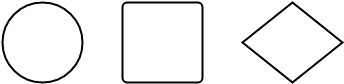

The diagram above was exported from draw.io. Its source (the exported page's mxGraphModel, read from the mxfile embedded in the PNG):
<mxGraphModel dx="880" dy="248" grid="1" gridSize="10" guides="1" tooltips="1" connect="1" arrows="1" fold="1" page="1" pageScale="1" pageWidth="105" pageHeight="100" background="#ffffff" math="0" shadow="0">
  <root>
    <mxCell id="0" />
    <mxCell id="1" parent="0" />
    <mxCell id="4" value="" style="strokeWidth=2;html=1;shape=mxgraph.flowchart.start_2;whiteSpace=wrap;" vertex="1" parent="1">
      <mxGeometry x="40" y="240" width="80" height="80" as="geometry" />
    </mxCell>
    <mxCell id="5" value="" style="strokeWidth=2;html=1;shape=mxgraph.flowchart.process;whiteSpace=wrap;" vertex="1" parent="1">
      <mxGeometry x="160" y="240" width="80" height="80" as="geometry" />
    </mxCell>
    <mxCell id="6" value="" style="strokeWidth=2;html=1;shape=mxgraph.flowchart.decision;whiteSpace=wrap;" vertex="1" parent="1">
      <mxGeometry x="280" y="240" width="100" height="80" as="geometry" />
    </mxCell>
  </root>
</mxGraphModel>